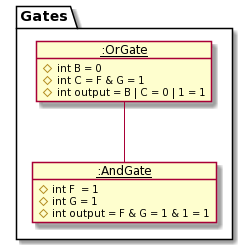

The diagram above was rendered by PlantUML. Its source (embedded in the PNG):
@startuml
package Gates {
    class State1 as "__:OrGate__"
    class State2 as "__:AndGate__"
}

object State1 {
    #int B = 0 
    #int C = F & G = 1
    #int output = B | C = 0 | 1 = 1

}

object State2 {
    #int F  = 1
    #int G = 1
    #int output = F & G = 1 & 1 = 1

}

State1 -- State2
@enduml